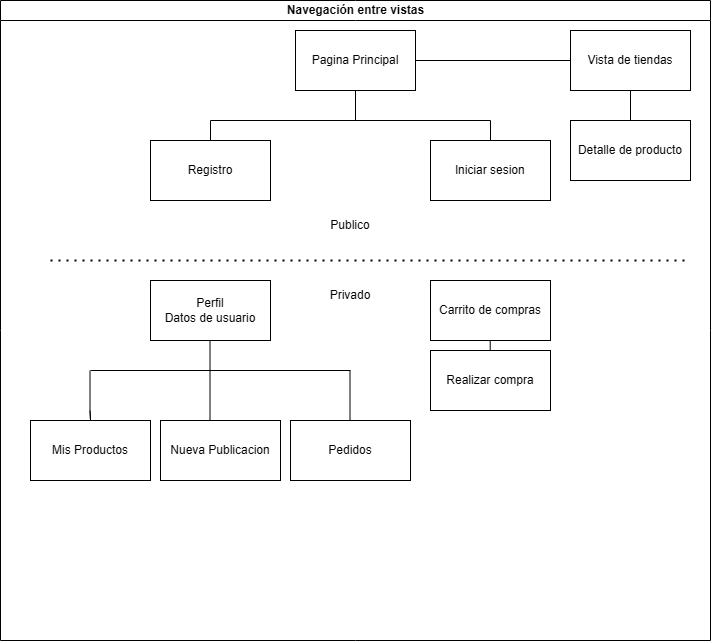

The diagram above was exported from draw.io. Its source (the exported page's mxGraphModel, read from the mxfile embedded in the PNG):
<mxGraphModel dx="864" dy="1682" grid="1" gridSize="10" guides="1" tooltips="1" connect="1" arrows="1" fold="1" page="1" pageScale="1" pageWidth="827" pageHeight="1169" math="0" shadow="0">
  <root>
    <mxCell id="0" />
    <mxCell id="1" parent="0" />
    <mxCell id="dNxyNK7c78bLwvsdeMH5-11" value="Navegación entre vistas" style="swimlane;html=1;startSize=20;horizontal=1;containerType=tree;glass=0;" parent="1" vertex="1">
      <mxGeometry x="10" y="-20" width="710" height="640" as="geometry" />
    </mxCell>
    <mxCell id="lnwIUH7pZlgHuS-bECjO-3" value="Pagina Principal" style="rounded=0;whiteSpace=wrap;html=1;" vertex="1" parent="dNxyNK7c78bLwvsdeMH5-11">
      <mxGeometry x="295" y="30" width="120" height="60" as="geometry" />
    </mxCell>
    <mxCell id="lnwIUH7pZlgHuS-bECjO-4" value="Registro" style="rounded=0;whiteSpace=wrap;html=1;" vertex="1" parent="dNxyNK7c78bLwvsdeMH5-11">
      <mxGeometry x="150" y="140" width="120" height="60" as="geometry" />
    </mxCell>
    <mxCell id="lnwIUH7pZlgHuS-bECjO-5" value="lniciar sesion" style="rounded=0;whiteSpace=wrap;html=1;" vertex="1" parent="dNxyNK7c78bLwvsdeMH5-11">
      <mxGeometry x="430" y="140" width="120" height="60" as="geometry" />
    </mxCell>
    <mxCell id="lnwIUH7pZlgHuS-bECjO-8" value="" style="endArrow=none;html=1;rounded=0;" edge="1" parent="dNxyNK7c78bLwvsdeMH5-11">
      <mxGeometry width="50" height="50" relative="1" as="geometry">
        <mxPoint x="210" y="120" as="sourcePoint" />
        <mxPoint x="490" y="120" as="targetPoint" />
      </mxGeometry>
    </mxCell>
    <mxCell id="lnwIUH7pZlgHuS-bECjO-9" value="" style="endArrow=none;html=1;rounded=0;exitX=0.5;exitY=0;exitDx=0;exitDy=0;" edge="1" parent="dNxyNK7c78bLwvsdeMH5-11" source="lnwIUH7pZlgHuS-bECjO-4">
      <mxGeometry width="50" height="50" relative="1" as="geometry">
        <mxPoint x="185" y="130" as="sourcePoint" />
        <mxPoint x="210" y="120" as="targetPoint" />
      </mxGeometry>
    </mxCell>
    <mxCell id="lnwIUH7pZlgHuS-bECjO-10" value="" style="endArrow=none;html=1;rounded=0;exitX=0.5;exitY=0;exitDx=0;exitDy=0;" edge="1" parent="dNxyNK7c78bLwvsdeMH5-11" source="lnwIUH7pZlgHuS-bECjO-5">
      <mxGeometry width="50" height="50" relative="1" as="geometry">
        <mxPoint x="365" y="180" as="sourcePoint" />
        <mxPoint x="490" y="120" as="targetPoint" />
      </mxGeometry>
    </mxCell>
    <mxCell id="lnwIUH7pZlgHuS-bECjO-11" value="Mis Productos" style="rounded=0;whiteSpace=wrap;html=1;" vertex="1" parent="dNxyNK7c78bLwvsdeMH5-11">
      <mxGeometry x="30" y="420" width="120" height="60" as="geometry" />
    </mxCell>
    <mxCell id="lnwIUH7pZlgHuS-bECjO-15" value="Perfil&lt;br&gt;Datos de usuario" style="rounded=0;whiteSpace=wrap;html=1;" vertex="1" parent="dNxyNK7c78bLwvsdeMH5-11">
      <mxGeometry x="150" y="280" width="120" height="60" as="geometry" />
    </mxCell>
    <mxCell id="lnwIUH7pZlgHuS-bECjO-18" value="Realizar compra" style="rounded=0;whiteSpace=wrap;html=1;" vertex="1" parent="dNxyNK7c78bLwvsdeMH5-11">
      <mxGeometry x="430" y="350" width="120" height="60" as="geometry" />
    </mxCell>
    <mxCell id="lnwIUH7pZlgHuS-bECjO-19" value="Carrito de compras" style="rounded=0;whiteSpace=wrap;html=1;" vertex="1" parent="dNxyNK7c78bLwvsdeMH5-11">
      <mxGeometry x="430" y="280" width="120" height="60" as="geometry" />
    </mxCell>
    <mxCell id="lnwIUH7pZlgHuS-bECjO-20" value="Vista de tiendas" style="rounded=0;whiteSpace=wrap;html=1;" vertex="1" parent="dNxyNK7c78bLwvsdeMH5-11">
      <mxGeometry x="570" y="30" width="120" height="60" as="geometry" />
    </mxCell>
    <mxCell id="lnwIUH7pZlgHuS-bECjO-21" value="" style="endArrow=none;html=1;rounded=0;" edge="1" parent="dNxyNK7c78bLwvsdeMH5-11">
      <mxGeometry width="50" height="50" relative="1" as="geometry">
        <mxPoint x="209.5" y="370" as="sourcePoint" />
        <mxPoint x="209.5" y="340" as="targetPoint" />
        <Array as="points">
          <mxPoint x="209.5" y="340" />
        </Array>
      </mxGeometry>
    </mxCell>
    <mxCell id="lnwIUH7pZlgHuS-bECjO-22" value="Detalle de producto" style="rounded=0;whiteSpace=wrap;html=1;" vertex="1" parent="dNxyNK7c78bLwvsdeMH5-11">
      <mxGeometry x="570" y="120" width="120" height="60" as="geometry" />
    </mxCell>
    <mxCell id="lnwIUH7pZlgHuS-bECjO-23" value="" style="endArrow=none;html=1;rounded=0;entryX=0;entryY=0.5;entryDx=0;entryDy=0;exitX=1;exitY=0.5;exitDx=0;exitDy=0;" edge="1" parent="dNxyNK7c78bLwvsdeMH5-11" source="lnwIUH7pZlgHuS-bECjO-3" target="lnwIUH7pZlgHuS-bECjO-20">
      <mxGeometry width="50" height="50" relative="1" as="geometry">
        <mxPoint x="450" y="80" as="sourcePoint" />
        <mxPoint x="500" y="30" as="targetPoint" />
      </mxGeometry>
    </mxCell>
    <mxCell id="lnwIUH7pZlgHuS-bECjO-24" value="" style="endArrow=none;html=1;rounded=0;" edge="1" parent="dNxyNK7c78bLwvsdeMH5-11">
      <mxGeometry width="50" height="50" relative="1" as="geometry">
        <mxPoint x="630" y="120" as="sourcePoint" />
        <mxPoint x="630" y="90" as="targetPoint" />
      </mxGeometry>
    </mxCell>
    <mxCell id="lnwIUH7pZlgHuS-bECjO-26" value="Nueva Publicacion" style="rounded=0;whiteSpace=wrap;html=1;" vertex="1" parent="dNxyNK7c78bLwvsdeMH5-11">
      <mxGeometry x="160" y="420" width="120" height="60" as="geometry" />
    </mxCell>
    <mxCell id="lnwIUH7pZlgHuS-bECjO-27" value="Pedidos" style="rounded=0;whiteSpace=wrap;html=1;" vertex="1" parent="dNxyNK7c78bLwvsdeMH5-11">
      <mxGeometry x="290" y="420" width="120" height="60" as="geometry" />
    </mxCell>
    <mxCell id="lnwIUH7pZlgHuS-bECjO-28" value="" style="endArrow=none;html=1;rounded=0;" edge="1" parent="dNxyNK7c78bLwvsdeMH5-11">
      <mxGeometry width="50" height="50" relative="1" as="geometry">
        <mxPoint x="90" y="370" as="sourcePoint" />
        <mxPoint x="350" y="370" as="targetPoint" />
      </mxGeometry>
    </mxCell>
    <mxCell id="lnwIUH7pZlgHuS-bECjO-29" value="" style="endArrow=none;html=1;rounded=0;" edge="1" parent="dNxyNK7c78bLwvsdeMH5-11">
      <mxGeometry width="50" height="50" relative="1" as="geometry">
        <mxPoint x="89.5" y="410" as="sourcePoint" />
        <mxPoint x="89.5" y="370" as="targetPoint" />
        <Array as="points">
          <mxPoint x="90" y="420" />
          <mxPoint x="89.5" y="410" />
        </Array>
      </mxGeometry>
    </mxCell>
    <mxCell id="lnwIUH7pZlgHuS-bECjO-30" value="" style="endArrow=none;html=1;rounded=0;" edge="1" parent="dNxyNK7c78bLwvsdeMH5-11">
      <mxGeometry width="50" height="50" relative="1" as="geometry">
        <mxPoint x="209.5" y="420" as="sourcePoint" />
        <mxPoint x="209.5" y="370" as="targetPoint" />
      </mxGeometry>
    </mxCell>
    <mxCell id="lnwIUH7pZlgHuS-bECjO-31" value="" style="endArrow=none;html=1;rounded=0;" edge="1" parent="dNxyNK7c78bLwvsdeMH5-11">
      <mxGeometry width="50" height="50" relative="1" as="geometry">
        <mxPoint x="349.5" y="420" as="sourcePoint" />
        <mxPoint x="349.5" y="370" as="targetPoint" />
      </mxGeometry>
    </mxCell>
    <mxCell id="lnwIUH7pZlgHuS-bECjO-32" value="" style="endArrow=none;html=1;rounded=0;" edge="1" parent="dNxyNK7c78bLwvsdeMH5-11">
      <mxGeometry width="50" height="50" relative="1" as="geometry">
        <mxPoint x="489.71000000000004" y="350" as="sourcePoint" />
        <mxPoint x="490" y="340" as="targetPoint" />
        <Array as="points">
          <mxPoint x="489.71000000000004" y="340" />
        </Array>
      </mxGeometry>
    </mxCell>
    <mxCell id="lnwIUH7pZlgHuS-bECjO-34" value="Publico" style="text;html=1;align=center;verticalAlign=middle;whiteSpace=wrap;rounded=0;" vertex="1" parent="dNxyNK7c78bLwvsdeMH5-11">
      <mxGeometry x="320" y="210" width="60" height="30" as="geometry" />
    </mxCell>
    <mxCell id="lnwIUH7pZlgHuS-bECjO-35" value="Privado" style="text;html=1;align=center;verticalAlign=middle;whiteSpace=wrap;rounded=0;" vertex="1" parent="dNxyNK7c78bLwvsdeMH5-11">
      <mxGeometry x="320" y="280" width="60" height="30" as="geometry" />
    </mxCell>
    <mxCell id="lnwIUH7pZlgHuS-bECjO-7" value="" style="endArrow=none;html=1;rounded=0;entryX=0.5;entryY=1;entryDx=0;entryDy=0;" edge="1" parent="1" target="lnwIUH7pZlgHuS-bECjO-3">
      <mxGeometry width="50" height="50" relative="1" as="geometry">
        <mxPoint x="365" y="100" as="sourcePoint" />
        <mxPoint x="430" y="220" as="targetPoint" />
      </mxGeometry>
    </mxCell>
    <mxCell id="lnwIUH7pZlgHuS-bECjO-17" value="" style="endArrow=none;dashed=1;html=1;dashPattern=1 3;strokeWidth=2;rounded=0;" edge="1" parent="1">
      <mxGeometry width="50" height="50" relative="1" as="geometry">
        <mxPoint x="60" y="240" as="sourcePoint" />
        <mxPoint x="700" y="240" as="targetPoint" />
      </mxGeometry>
    </mxCell>
  </root>
</mxGraphModel>